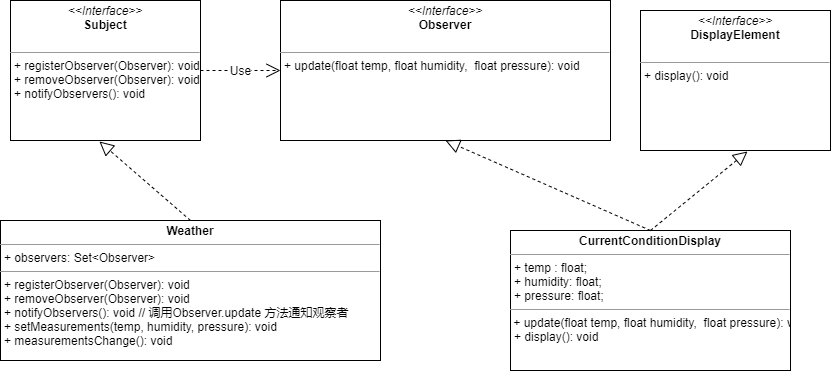

The diagram above was exported from draw.io. Its source (the exported page's mxGraphModel, read from the mxfile embedded in the PNG):
<mxGraphModel dx="1422" dy="794" grid="1" gridSize="10" guides="1" tooltips="1" connect="1" arrows="1" fold="1" page="1" pageScale="1" pageWidth="827" pageHeight="1169" math="0" shadow="0">
  <root>
    <mxCell id="0" />
    <mxCell id="1" parent="0" />
    <mxCell id="neCOK_Qp-qxzDi4IwX5Q-2" value="&lt;p style=&quot;margin: 0px ; margin-top: 4px ; text-align: center&quot;&gt;&lt;i&gt;&amp;lt;&amp;lt;Interface&amp;gt;&amp;gt;&lt;/i&gt;&lt;br&gt;&lt;b&gt;Subject&lt;/b&gt;&lt;/p&gt;&lt;br&gt;&lt;hr size=&quot;1&quot;&gt;&lt;p style=&quot;margin: 0px ; margin-left: 4px&quot;&gt;+ registerObserver(Observer): void&lt;br&gt;+ removeObserver(Observer): void&lt;/p&gt;&lt;p style=&quot;margin: 0px ; margin-left: 4px&quot;&gt;+ notifyObservers(): void&lt;/p&gt;" style="verticalAlign=top;align=left;overflow=fill;fontSize=12;fontFamily=Helvetica;html=1;" vertex="1" parent="1">
      <mxGeometry x="20" y="180" width="190" height="140" as="geometry" />
    </mxCell>
    <mxCell id="neCOK_Qp-qxzDi4IwX5Q-3" value="&lt;p style=&quot;margin: 0px ; margin-top: 4px ; text-align: center&quot;&gt;&lt;b&gt;Weather&lt;/b&gt;&lt;/p&gt;&lt;hr size=&quot;1&quot;&gt;&lt;p style=&quot;margin: 0px ; margin-left: 4px&quot;&gt;+ observers: Set&amp;lt;Observer&amp;gt;&lt;br&gt;&lt;/p&gt;&lt;hr size=&quot;1&quot;&gt;&lt;p style=&quot;margin: 0px 0px 0px 4px&quot;&gt;+ registerObserver(Observer): void&lt;br&gt;+ removeObserver(Observer): void&lt;/p&gt;&lt;p style=&quot;margin: 0px 0px 0px 4px&quot;&gt;+ notifyObservers(): void // 调用Observer.update 方法通知观察者&lt;/p&gt;&lt;p style=&quot;margin: 0px 0px 0px 4px&quot;&gt;+ setMeasurements(temp, humidity, pressure): void&lt;/p&gt;&lt;p style=&quot;margin: 0px 0px 0px 4px&quot;&gt;+ measurementsChange(): void&lt;/p&gt;" style="verticalAlign=top;align=left;overflow=fill;fontSize=12;fontFamily=Helvetica;html=1;" vertex="1" parent="1">
      <mxGeometry x="10" y="400" width="380" height="140" as="geometry" />
    </mxCell>
    <mxCell id="neCOK_Qp-qxzDi4IwX5Q-5" value="" style="endArrow=block;dashed=1;endFill=0;endSize=12;html=1;entryX=0.468;entryY=1.007;entryDx=0;entryDy=0;entryPerimeter=0;exitX=0.5;exitY=0;exitDx=0;exitDy=0;" edge="1" parent="1" source="neCOK_Qp-qxzDi4IwX5Q-3" target="neCOK_Qp-qxzDi4IwX5Q-2">
      <mxGeometry width="160" relative="1" as="geometry">
        <mxPoint x="330" y="410" as="sourcePoint" />
        <mxPoint x="490" y="410" as="targetPoint" />
      </mxGeometry>
    </mxCell>
    <mxCell id="neCOK_Qp-qxzDi4IwX5Q-6" value="&lt;p style=&quot;margin: 0px ; margin-top: 4px ; text-align: center&quot;&gt;&lt;i&gt;&amp;lt;&amp;lt;Interface&amp;gt;&amp;gt;&lt;/i&gt;&lt;br&gt;&lt;b&gt;DisplayElement&lt;/b&gt;&lt;/p&gt;&lt;br&gt;&lt;hr size=&quot;1&quot;&gt;&lt;p style=&quot;margin: 0px ; margin-left: 4px&quot;&gt;+ display(): void&lt;br&gt;&lt;br&gt;&lt;/p&gt;" style="verticalAlign=top;align=left;overflow=fill;fontSize=12;fontFamily=Helvetica;html=1;" vertex="1" parent="1">
      <mxGeometry x="650" y="190" width="190" height="140" as="geometry" />
    </mxCell>
    <mxCell id="neCOK_Qp-qxzDi4IwX5Q-7" value="&lt;p style=&quot;margin: 0px ; margin-top: 4px ; text-align: center&quot;&gt;&lt;i&gt;&amp;lt;&amp;lt;Interface&amp;gt;&amp;gt;&lt;/i&gt;&lt;br&gt;&lt;b&gt;Observer&lt;/b&gt;&lt;/p&gt;&lt;br&gt;&lt;hr size=&quot;1&quot;&gt;&lt;p style=&quot;margin: 0px ; margin-left: 4px&quot;&gt;+ update(float temp, float humidity,&amp;nbsp; float pressure): void&lt;br&gt;&lt;br&gt;&lt;/p&gt;" style="verticalAlign=top;align=left;overflow=fill;fontSize=12;fontFamily=Helvetica;html=1;" vertex="1" parent="1">
      <mxGeometry x="290" y="180" width="330" height="140" as="geometry" />
    </mxCell>
    <mxCell id="neCOK_Qp-qxzDi4IwX5Q-8" value="&lt;p style=&quot;margin: 0px ; margin-top: 4px ; text-align: center&quot;&gt;&lt;b&gt;CurrentConditionDisplay&lt;/b&gt;&lt;/p&gt;&lt;hr size=&quot;1&quot;&gt;&lt;p style=&quot;margin: 0px ; margin-left: 4px&quot;&gt;+ temp : float;&lt;/p&gt;&lt;p style=&quot;margin: 0px ; margin-left: 4px&quot;&gt;+ humidity: float;&lt;/p&gt;&lt;p style=&quot;margin: 0px ; margin-left: 4px&quot;&gt;+ pressure: float;&lt;br&gt;&lt;/p&gt;&lt;hr size=&quot;1&quot;&gt;&amp;nbsp;+ update(float temp, float humidity,&amp;nbsp; float pressure): void&lt;br&gt;&lt;p style=&quot;margin: 0px ; margin-left: 4px&quot;&gt;+ display(): void&lt;br&gt;&lt;/p&gt;" style="verticalAlign=top;align=left;overflow=fill;fontSize=12;fontFamily=Helvetica;html=1;" vertex="1" parent="1">
      <mxGeometry x="520" y="410" width="280" height="140" as="geometry" />
    </mxCell>
    <mxCell id="neCOK_Qp-qxzDi4IwX5Q-9" value="" style="endArrow=block;dashed=1;endFill=0;endSize=12;html=1;entryX=0.563;entryY=1.007;entryDx=0;entryDy=0;entryPerimeter=0;exitX=0.5;exitY=0;exitDx=0;exitDy=0;" edge="1" parent="1" source="neCOK_Qp-qxzDi4IwX5Q-8" target="neCOK_Qp-qxzDi4IwX5Q-6">
      <mxGeometry width="160" relative="1" as="geometry">
        <mxPoint x="330" y="410" as="sourcePoint" />
        <mxPoint x="490" y="410" as="targetPoint" />
      </mxGeometry>
    </mxCell>
    <mxCell id="neCOK_Qp-qxzDi4IwX5Q-10" value="" style="endArrow=block;dashed=1;endFill=0;endSize=12;html=1;entryX=0.5;entryY=1;entryDx=0;entryDy=0;exitX=0.5;exitY=0;exitDx=0;exitDy=0;" edge="1" parent="1" source="neCOK_Qp-qxzDi4IwX5Q-8" target="neCOK_Qp-qxzDi4IwX5Q-7">
      <mxGeometry width="160" relative="1" as="geometry">
        <mxPoint x="330" y="410" as="sourcePoint" />
        <mxPoint x="490" y="410" as="targetPoint" />
      </mxGeometry>
    </mxCell>
    <mxCell id="neCOK_Qp-qxzDi4IwX5Q-12" value="Use" style="endArrow=open;endSize=12;dashed=1;html=1;exitX=1;exitY=0.5;exitDx=0;exitDy=0;" edge="1" parent="1" source="neCOK_Qp-qxzDi4IwX5Q-2" target="neCOK_Qp-qxzDi4IwX5Q-7">
      <mxGeometry width="160" relative="1" as="geometry">
        <mxPoint x="330" y="510" as="sourcePoint" />
        <mxPoint x="490" y="510" as="targetPoint" />
      </mxGeometry>
    </mxCell>
  </root>
</mxGraphModel>